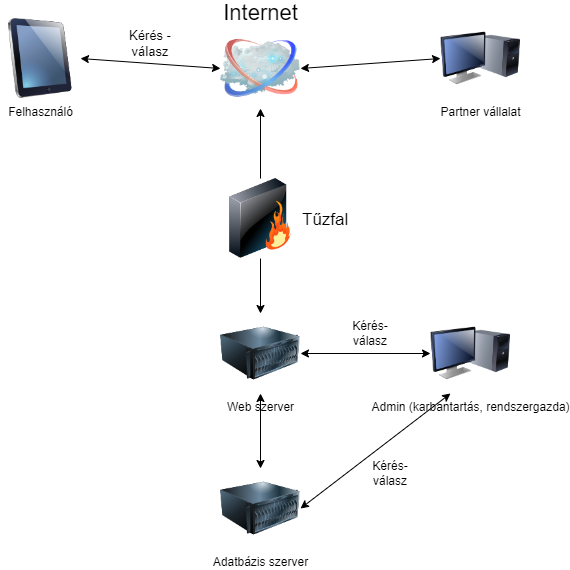

The diagram above was exported from draw.io. Its source (the exported page's mxGraphModel, read from the mxfile embedded in the PNG):
<mxGraphModel dx="1320" dy="681" grid="1" gridSize="10" guides="1" tooltips="1" connect="1" arrows="1" fold="1" page="1" pageScale="1" pageWidth="1100" pageHeight="850" background="none" math="0" shadow="0">
  <root>
    <mxCell id="0" />
    <mxCell id="1" parent="0" />
    <mxCell id="69ecfefc5c41e42c-2" value="Internet" style="image;html=1;labelBackgroundColor=#ffffff;image=img/lib/clip_art/networking/Cloud_128x128.png;rounded=1;shadow=0;comic=0;strokeWidth=2;fontSize=22;labelPosition=center;verticalLabelPosition=top;align=center;verticalAlign=bottom;" parent="1" vertex="1">
      <mxGeometry x="470" y="140" width="80" height="80" as="geometry" />
    </mxCell>
    <mxCell id="69ecfefc5c41e42c-3" value="&lt;font style=&quot;font-size: 17px;&quot;&gt;Tűzfal&lt;/font&gt;" style="image;html=1;labelBackgroundColor=#ffffff;image=img/lib/clip_art/networking/Firewall_128x128.png;rounded=1;shadow=0;comic=0;strokeWidth=2;fontSize=22;labelPosition=right;verticalLabelPosition=middle;align=left;verticalAlign=middle;" parent="1" vertex="1">
      <mxGeometry x="470" y="290" width="80" height="80" as="geometry" />
    </mxCell>
    <mxCell id="0qQIkW_79OmZwKPajhFd-1" value="Admin (karbantartás, rendszergazda)" style="image;html=1;image=img/lib/clip_art/computers/Monitor_Tower_128x128.png" parent="1" vertex="1">
      <mxGeometry x="680" y="425" width="80" height="80" as="geometry" />
    </mxCell>
    <mxCell id="0qQIkW_79OmZwKPajhFd-2" value="Web szerver" style="image;html=1;image=img/lib/clip_art/computers/Server_128x128.png" parent="1" vertex="1">
      <mxGeometry x="470" y="425" width="80" height="80" as="geometry" />
    </mxCell>
    <mxCell id="0qQIkW_79OmZwKPajhFd-5" value="Felhasználó" style="image;html=1;image=img/lib/clip_art/computers/iPad_128x128.png" parent="1" vertex="1">
      <mxGeometry x="250" y="130" width="80" height="80" as="geometry" />
    </mxCell>
    <mxCell id="0qQIkW_79OmZwKPajhFd-6" value="Partner vállalat" style="image;html=1;image=img/lib/clip_art/computers/Monitor_Tower_128x128.png" parent="1" vertex="1">
      <mxGeometry x="690" y="130" width="80" height="80" as="geometry" />
    </mxCell>
    <mxCell id="0qQIkW_79OmZwKPajhFd-8" value="Adatbázis szerver&lt;br&gt;" style="image;html=1;image=img/lib/clip_art/computers/Server_128x128.png" parent="1" vertex="1">
      <mxGeometry x="470" y="580" width="80" height="80" as="geometry" />
    </mxCell>
    <mxCell id="H9spRz7OUSl86BvCyyES-1" value="" style="endArrow=classic;startArrow=classic;html=1;rounded=0;entryX=0;entryY=0.5;entryDx=0;entryDy=0;exitX=1;exitY=0.5;exitDx=0;exitDy=0;" edge="1" parent="1" source="0qQIkW_79OmZwKPajhFd-5" target="69ecfefc5c41e42c-2">
      <mxGeometry width="50" height="50" relative="1" as="geometry">
        <mxPoint x="370" y="290" as="sourcePoint" />
        <mxPoint x="420" y="240" as="targetPoint" />
      </mxGeometry>
    </mxCell>
    <mxCell id="H9spRz7OUSl86BvCyyES-2" value="&lt;font style=&quot;font-size: 13px;&quot;&gt;Kérés - válasz&lt;/font&gt;" style="text;html=1;strokeColor=none;fillColor=none;align=center;verticalAlign=middle;whiteSpace=wrap;rounded=0;" vertex="1" parent="1">
      <mxGeometry x="360" y="130" width="80" height="50" as="geometry" />
    </mxCell>
    <mxCell id="H9spRz7OUSl86BvCyyES-3" value="" style="endArrow=classic;startArrow=classic;html=1;rounded=0;exitX=1;exitY=0.5;exitDx=0;exitDy=0;entryX=0;entryY=0.5;entryDx=0;entryDy=0;" edge="1" parent="1" source="0qQIkW_79OmZwKPajhFd-2" target="0qQIkW_79OmZwKPajhFd-1">
      <mxGeometry width="50" height="50" relative="1" as="geometry">
        <mxPoint x="690" y="420" as="sourcePoint" />
        <mxPoint x="740" y="370" as="targetPoint" />
      </mxGeometry>
    </mxCell>
    <mxCell id="H9spRz7OUSl86BvCyyES-4" value="" style="endArrow=classic;startArrow=classic;html=1;rounded=0;exitX=1;exitY=0.5;exitDx=0;exitDy=0;entryX=0;entryY=0.5;entryDx=0;entryDy=0;" edge="1" parent="1" source="69ecfefc5c41e42c-2" target="0qQIkW_79OmZwKPajhFd-6">
      <mxGeometry width="50" height="50" relative="1" as="geometry">
        <mxPoint x="690" y="420" as="sourcePoint" />
        <mxPoint x="740" y="370" as="targetPoint" />
      </mxGeometry>
    </mxCell>
    <mxCell id="H9spRz7OUSl86BvCyyES-5" value="Kérés- válasz" style="text;html=1;strokeColor=none;fillColor=none;align=center;verticalAlign=middle;whiteSpace=wrap;rounded=0;" vertex="1" parent="1">
      <mxGeometry x="590" y="430" width="60" height="30" as="geometry" />
    </mxCell>
    <mxCell id="H9spRz7OUSl86BvCyyES-6" value="" style="endArrow=classic;startArrow=classic;html=1;rounded=0;exitX=0.5;exitY=0;exitDx=0;exitDy=0;entryX=0.5;entryY=1;entryDx=0;entryDy=0;" edge="1" parent="1" source="0qQIkW_79OmZwKPajhFd-8" target="0qQIkW_79OmZwKPajhFd-2">
      <mxGeometry width="50" height="50" relative="1" as="geometry">
        <mxPoint x="690" y="410" as="sourcePoint" />
        <mxPoint x="740" y="360" as="targetPoint" />
      </mxGeometry>
    </mxCell>
    <mxCell id="H9spRz7OUSl86BvCyyES-7" value="" style="endArrow=classic;html=1;rounded=0;exitX=0.5;exitY=1;exitDx=0;exitDy=0;entryX=0.5;entryY=0;entryDx=0;entryDy=0;" edge="1" parent="1" source="69ecfefc5c41e42c-3" target="0qQIkW_79OmZwKPajhFd-2">
      <mxGeometry width="50" height="50" relative="1" as="geometry">
        <mxPoint x="690" y="410" as="sourcePoint" />
        <mxPoint x="740" y="360" as="targetPoint" />
      </mxGeometry>
    </mxCell>
    <mxCell id="H9spRz7OUSl86BvCyyES-8" value="" style="endArrow=classic;html=1;rounded=0;entryX=0.5;entryY=1;entryDx=0;entryDy=0;exitX=0.5;exitY=0;exitDx=0;exitDy=0;" edge="1" parent="1" source="69ecfefc5c41e42c-3" target="69ecfefc5c41e42c-2">
      <mxGeometry width="50" height="50" relative="1" as="geometry">
        <mxPoint x="690" y="410" as="sourcePoint" />
        <mxPoint x="740" y="360" as="targetPoint" />
      </mxGeometry>
    </mxCell>
    <mxCell id="H9spRz7OUSl86BvCyyES-9" value="" style="endArrow=classic;startArrow=classic;html=1;rounded=0;exitX=1;exitY=0.5;exitDx=0;exitDy=0;entryX=0.25;entryY=1;entryDx=0;entryDy=0;" edge="1" parent="1" source="0qQIkW_79OmZwKPajhFd-8" target="0qQIkW_79OmZwKPajhFd-1">
      <mxGeometry width="50" height="50" relative="1" as="geometry">
        <mxPoint x="570" y="605" as="sourcePoint" />
        <mxPoint x="700" y="605" as="targetPoint" />
      </mxGeometry>
    </mxCell>
    <mxCell id="H9spRz7OUSl86BvCyyES-10" value="Kérés- válasz" style="text;html=1;strokeColor=none;fillColor=none;align=center;verticalAlign=middle;whiteSpace=wrap;rounded=0;" vertex="1" parent="1">
      <mxGeometry x="610" y="570" width="60" height="30" as="geometry" />
    </mxCell>
  </root>
</mxGraphModel>